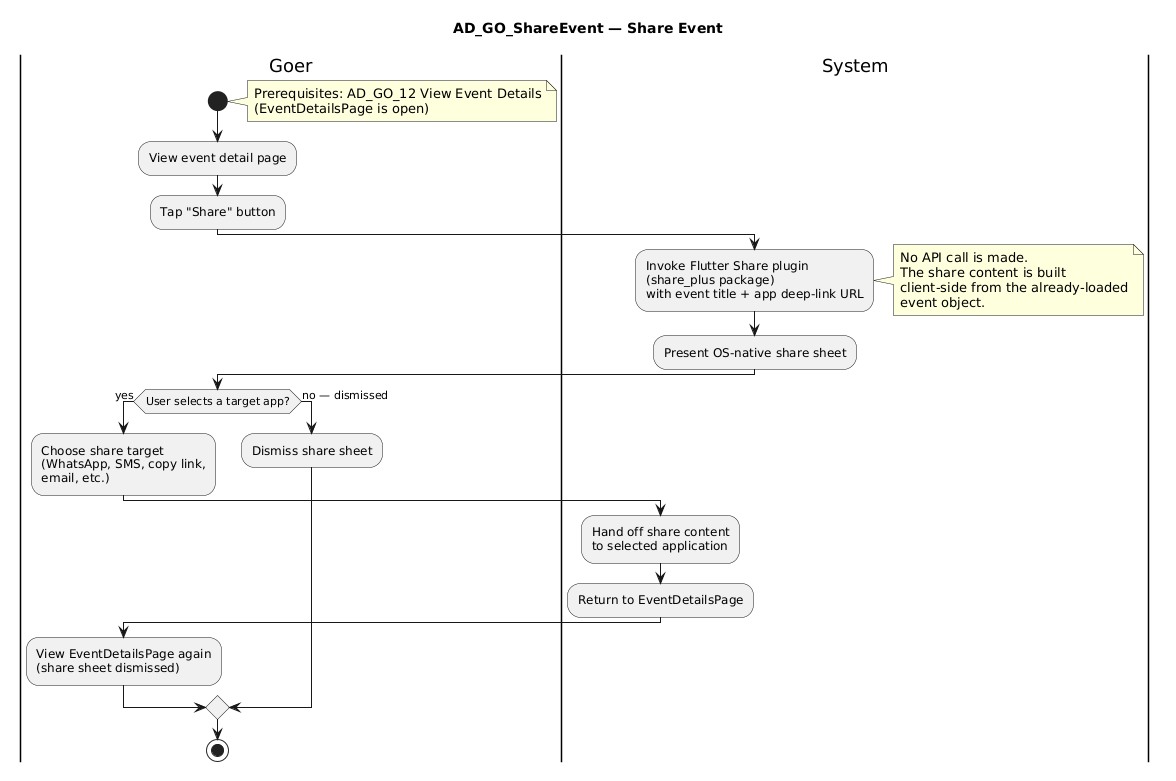

The diagram above was rendered by PlantUML. Its source (embedded in the PNG):
@startuml
title AD_GO_ShareEvent — Share Event

|Goer|
|System|

|Goer|
start
note right
  Prerequisites: AD_GO_12 View Event Details
  (EventDetailsPage is open)
end note
:View event detail page;
:Tap "Share" button;

|System|
:Invoke Flutter Share plugin
(share_plus package)
with event title + app deep-link URL;
note right
  No API call is made.
  The share content is built
  client-side from the already-loaded
  event object.
end note
:Present OS-native share sheet;

|Goer|
if (User selects a target app?) then (yes)
  :Choose share target
  (WhatsApp, SMS, copy link,
  email, etc.);
  |System|
  :Hand off share content
  to selected application;
  :Return to EventDetailsPage;
  |Goer|
  :View EventDetailsPage again
  (share sheet dismissed);
else (no — dismissed)
  :Dismiss share sheet;
end if

stop
@enduml